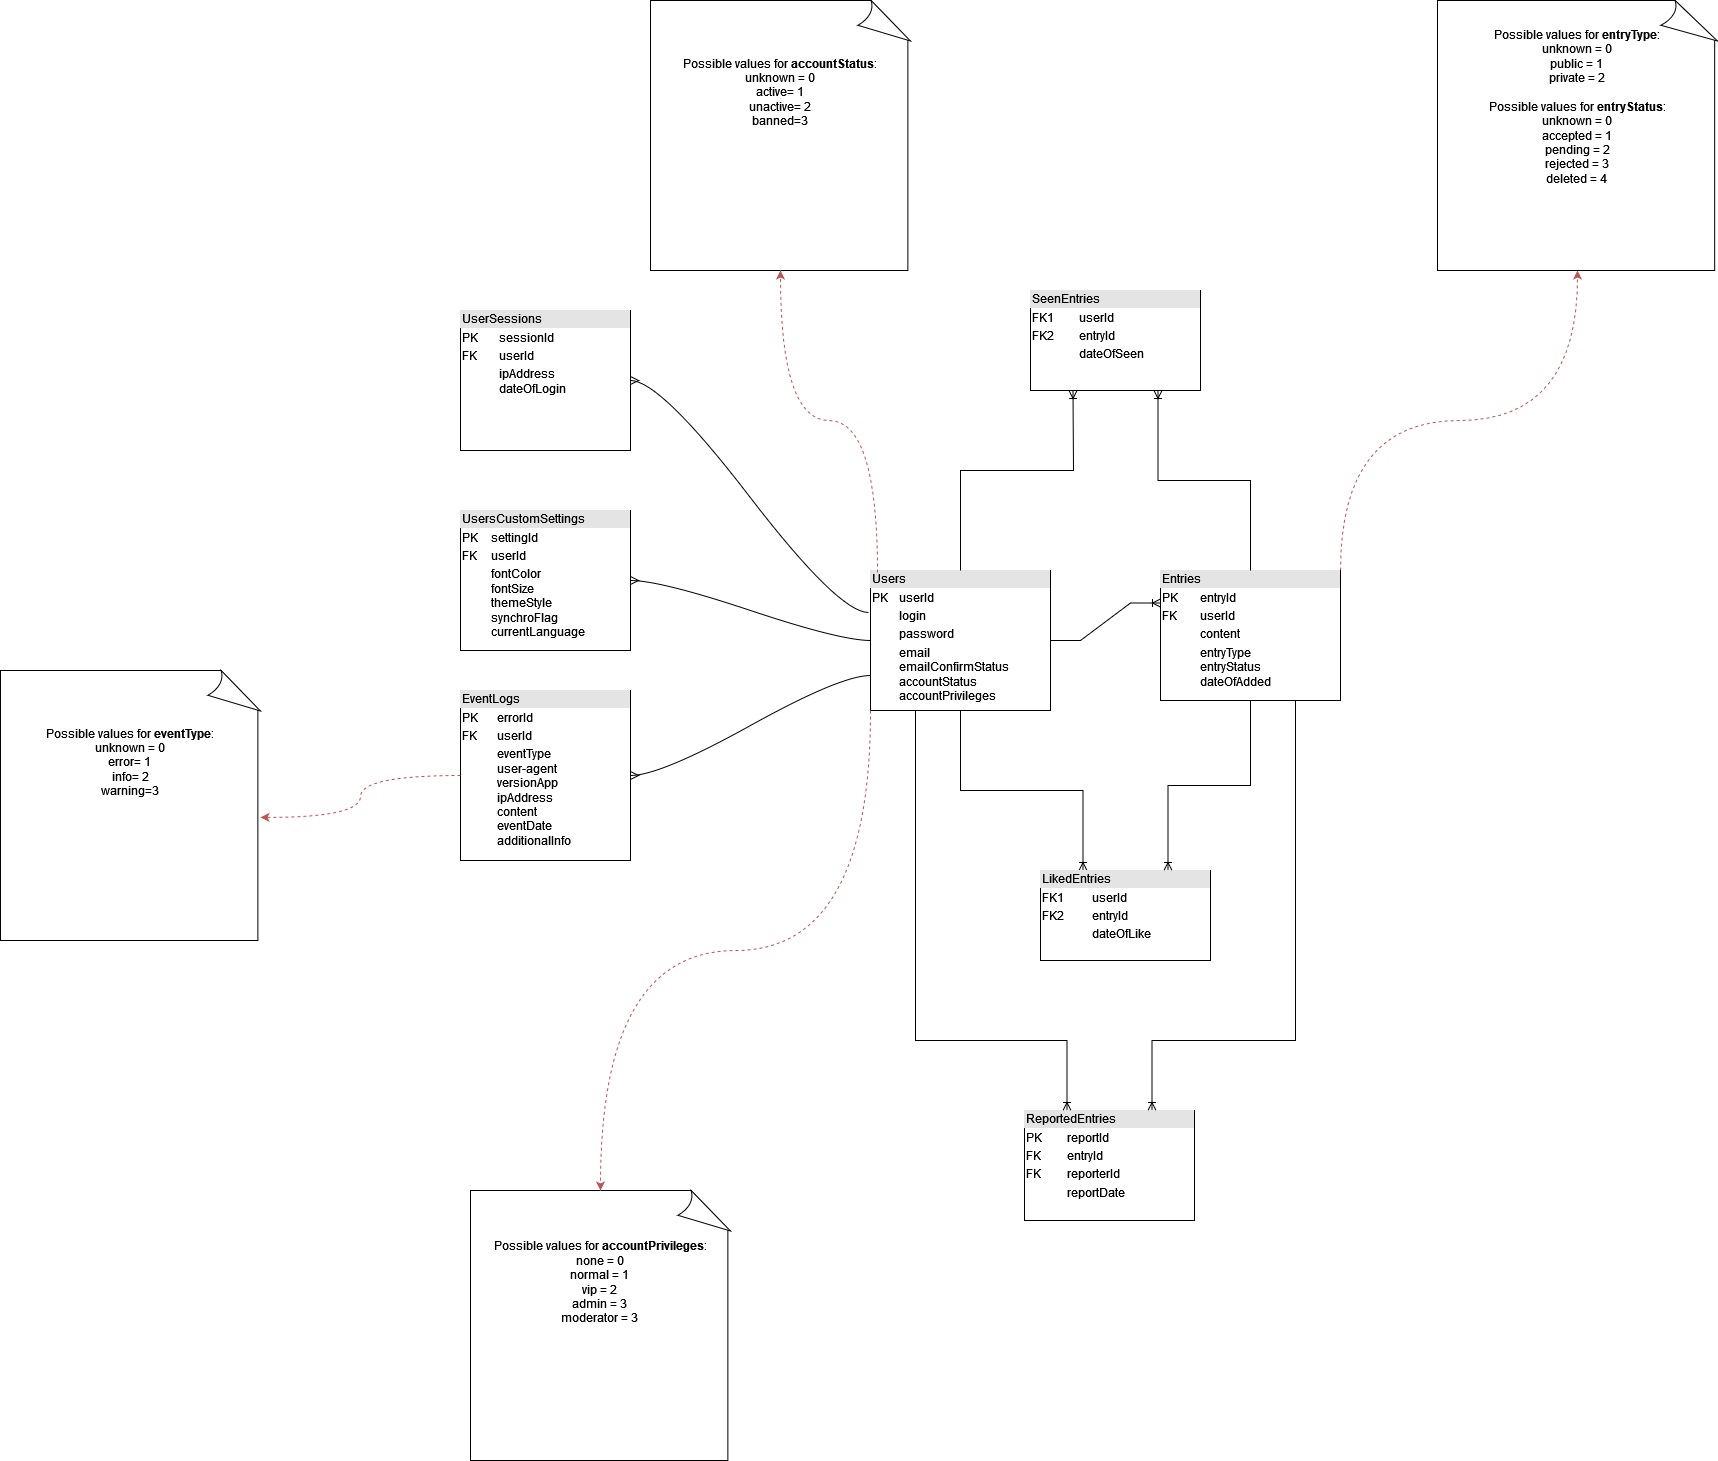

The diagram above was exported from draw.io. Its source (the exported page's mxGraphModel, read from the mxfile embedded in the PNG):
<mxGraphModel dx="2249" dy="1921" grid="1" gridSize="10" guides="1" tooltips="1" connect="1" arrows="1" fold="1" page="1" pageScale="1" pageWidth="827" pageHeight="1169" math="0" shadow="0">
  <root>
    <mxCell id="0" />
    <mxCell id="1" parent="0" />
    <mxCell id="aOJfgXZlWuw3KEDvXBZ--6" style="edgeStyle=orthogonalEdgeStyle;rounded=0;orthogonalLoop=1;jettySize=auto;html=1;exitX=0.5;exitY=1;exitDx=0;exitDy=0;entryX=0.25;entryY=0;entryDx=0;entryDy=0;endArrow=ERoneToMany;endFill=0;startArrow=none;startFill=0;" parent="1" source="vLxNUCJsegHeDRHh2L3Q-1" target="vLxNUCJsegHeDRHh2L3Q-3" edge="1">
      <mxGeometry relative="1" as="geometry" />
    </mxCell>
    <mxCell id="vLxNUCJsegHeDRHh2L3Q-1" value="&lt;div style=&quot;box-sizing: border-box ; width: 100% ; background: #e4e4e4 ; padding: 2px&quot;&gt;Users&lt;/div&gt;&lt;table style=&quot;width: 100% ; font-size: 1em&quot; cellspacing=&quot;0&quot; cellpadding=&quot;2&quot;&gt;&lt;tbody&gt;&lt;tr&gt;&lt;td&gt;PK&lt;/td&gt;&lt;td&gt;userId&lt;/td&gt;&lt;/tr&gt;&lt;tr&gt;&lt;td&gt;&lt;br&gt;&lt;/td&gt;&lt;td&gt;login&lt;br&gt;&lt;/td&gt;&lt;/tr&gt;&lt;tr&gt;&lt;td&gt;&lt;br&gt;&lt;/td&gt;&lt;td&gt;password&lt;/td&gt;&lt;/tr&gt;&lt;tr&gt;&lt;td&gt;&lt;br&gt;&lt;/td&gt;&lt;td&gt;email&lt;br&gt;emailConfirmStatus&lt;br&gt;accountStatus&lt;br&gt;accountPrivileges&lt;br&gt;&lt;/td&gt;&lt;/tr&gt;&lt;/tbody&gt;&lt;/table&gt;" style="verticalAlign=top;align=left;overflow=fill;html=1;" parent="1" vertex="1">
      <mxGeometry x="260" y="60" width="180" height="140" as="geometry" />
    </mxCell>
    <mxCell id="vLxNUCJsegHeDRHh2L3Q-7" style="edgeStyle=orthogonalEdgeStyle;rounded=0;orthogonalLoop=1;jettySize=auto;html=1;exitX=1;exitY=0;exitDx=0;exitDy=0;entryX=0.5;entryY=1;entryDx=0;entryDy=0;entryPerimeter=0;curved=1;dashed=1;fillColor=#f8cecc;strokeColor=#b85450;" parent="1" source="vLxNUCJsegHeDRHh2L3Q-2" target="vLxNUCJsegHeDRHh2L3Q-6" edge="1">
      <mxGeometry relative="1" as="geometry" />
    </mxCell>
    <mxCell id="vLxNUCJsegHeDRHh2L3Q-2" value="&lt;div style=&quot;box-sizing: border-box ; width: 100% ; background: #e4e4e4 ; padding: 2px&quot;&gt;Entries&lt;/div&gt;&lt;table style=&quot;width: 100% ; font-size: 1em&quot; cellspacing=&quot;0&quot; cellpadding=&quot;2&quot;&gt;&lt;tbody&gt;&lt;tr&gt;&lt;td&gt;PK&lt;/td&gt;&lt;td&gt;entryId&lt;/td&gt;&lt;/tr&gt;&lt;tr&gt;&lt;td&gt;FK&lt;/td&gt;&lt;td&gt;userId&lt;br&gt;&lt;/td&gt;&lt;/tr&gt;&lt;tr&gt;&lt;td&gt;&lt;br&gt;&lt;/td&gt;&lt;td&gt;content&lt;/td&gt;&lt;/tr&gt;&lt;tr&gt;&lt;td&gt;&lt;br&gt;&lt;/td&gt;&lt;td&gt;entryType&lt;br&gt;entryStatus&lt;br&gt;dateOfAdded&lt;br&gt;&lt;br&gt;&lt;/td&gt;&lt;/tr&gt;&lt;/tbody&gt;&lt;/table&gt;" style="verticalAlign=top;align=left;overflow=fill;html=1;" parent="1" vertex="1">
      <mxGeometry x="550" y="60" width="180" height="130" as="geometry" />
    </mxCell>
    <mxCell id="vLxNUCJsegHeDRHh2L3Q-3" value="&lt;div style=&quot;box-sizing: border-box ; width: 100% ; background: #e4e4e4 ; padding: 2px&quot;&gt;LikedEntries&lt;br&gt;&lt;/div&gt;&lt;table style=&quot;width: 100% ; font-size: 1em&quot; cellspacing=&quot;0&quot; cellpadding=&quot;2&quot;&gt;&lt;tbody&gt;&lt;tr&gt;&lt;td&gt;FK1&lt;/td&gt;&lt;td&gt;userId&lt;/td&gt;&lt;/tr&gt;&lt;tr&gt;&lt;td&gt;FK2&lt;/td&gt;&lt;td&gt;entryId&lt;/td&gt;&lt;/tr&gt;&lt;tr&gt;&lt;td&gt;&lt;br&gt;&lt;/td&gt;&lt;td&gt;dateOfLike&lt;/td&gt;&lt;/tr&gt;&lt;/tbody&gt;&lt;/table&gt;" style="verticalAlign=top;align=left;overflow=fill;html=1;" parent="1" vertex="1">
      <mxGeometry x="430" y="360" width="170" height="90" as="geometry" />
    </mxCell>
    <mxCell id="vLxNUCJsegHeDRHh2L3Q-6" value="&lt;div&gt;Possible values for &lt;b&gt;entryType&lt;/b&gt;:&lt;/div&gt;&lt;div&gt;unknown = 0&lt;br&gt;&lt;/div&gt;&lt;div&gt;public = 1&lt;br&gt;&lt;/div&gt;&lt;div&gt;private = 2&lt;br&gt;&lt;/div&gt;&lt;div&gt;&lt;br&gt;&lt;/div&gt;&lt;div&gt;Possible values for &lt;b&gt;entryStatus&lt;/b&gt;:&lt;/div&gt;&lt;div&gt;unknown = 0&lt;/div&gt;&lt;div&gt;accepted = 1&lt;/div&gt;&lt;div&gt;pending = 2&lt;/div&gt;&lt;div&gt;rejected = 3&lt;/div&gt;&lt;div&gt;deleted = 4&lt;br&gt;&lt;/div&gt;&lt;div&gt;&lt;br&gt;&lt;/div&gt;&lt;div&gt;&lt;br&gt;&lt;/div&gt;&lt;div&gt;&lt;br&gt;&lt;/div&gt;&lt;div&gt;&lt;br&gt;&lt;/div&gt;" style="whiteSpace=wrap;html=1;shape=mxgraph.basic.document" parent="1" vertex="1">
      <mxGeometry x="827" y="-510" width="280" height="270" as="geometry" />
    </mxCell>
    <mxCell id="aOJfgXZlWuw3KEDvXBZ--1" value="" style="edgeStyle=entityRelationEdgeStyle;fontSize=12;html=1;endArrow=ERoneToMany;rounded=0;entryX=0;entryY=0.25;entryDx=0;entryDy=0;exitX=1;exitY=0.5;exitDx=0;exitDy=0;" parent="1" source="vLxNUCJsegHeDRHh2L3Q-1" target="vLxNUCJsegHeDRHh2L3Q-2" edge="1">
      <mxGeometry width="100" height="100" relative="1" as="geometry">
        <mxPoint x="440" y="160" as="sourcePoint" />
        <mxPoint x="540" y="60" as="targetPoint" />
      </mxGeometry>
    </mxCell>
    <mxCell id="aOJfgXZlWuw3KEDvXBZ--2" value="&lt;div&gt;Possible values for &lt;b&gt;accountStatus&lt;/b&gt;:&lt;/div&gt;&lt;div&gt;unknown = 0&lt;br&gt;&lt;/div&gt;&lt;div&gt;active= 1&lt;br&gt;&lt;/div&gt;&lt;div&gt;unactive= 2&lt;/div&gt;&lt;div&gt;banned=3&lt;br&gt;&lt;/div&gt;&lt;div&gt;&lt;br&gt;&lt;/div&gt;&lt;br&gt;&lt;div&gt;&lt;br&gt;&lt;/div&gt;&lt;div&gt;&lt;br&gt;&lt;/div&gt;&lt;div&gt;&lt;br&gt;&lt;/div&gt;&lt;div&gt;&lt;br&gt;&lt;/div&gt;" style="whiteSpace=wrap;html=1;shape=mxgraph.basic.document" parent="1" vertex="1">
      <mxGeometry x="40" y="-510" width="260" height="270" as="geometry" />
    </mxCell>
    <mxCell id="aOJfgXZlWuw3KEDvXBZ--3" style="edgeStyle=orthogonalEdgeStyle;rounded=0;orthogonalLoop=1;jettySize=auto;html=1;exitX=0.039;exitY=0.014;exitDx=0;exitDy=0;entryX=0.5;entryY=1;entryDx=0;entryDy=0;entryPerimeter=0;curved=1;dashed=1;fillColor=#f8cecc;strokeColor=#b85450;exitPerimeter=0;" parent="1" source="vLxNUCJsegHeDRHh2L3Q-1" target="aOJfgXZlWuw3KEDvXBZ--2" edge="1">
      <mxGeometry relative="1" as="geometry">
        <mxPoint x="310" y="40" as="sourcePoint" />
        <mxPoint x="430" y="-110" as="targetPoint" />
      </mxGeometry>
    </mxCell>
    <mxCell id="aOJfgXZlWuw3KEDvXBZ--7" style="edgeStyle=orthogonalEdgeStyle;rounded=0;orthogonalLoop=1;jettySize=auto;html=1;exitX=0.5;exitY=1;exitDx=0;exitDy=0;entryX=0.75;entryY=0;entryDx=0;entryDy=0;endArrow=ERoneToMany;endFill=0;startArrow=none;startFill=0;" parent="1" source="vLxNUCJsegHeDRHh2L3Q-2" target="vLxNUCJsegHeDRHh2L3Q-3" edge="1">
      <mxGeometry relative="1" as="geometry">
        <mxPoint x="448.75" y="140" as="sourcePoint" />
        <mxPoint x="561.25" y="320" as="targetPoint" />
      </mxGeometry>
    </mxCell>
    <mxCell id="udRxviDKNHA2CcgJPBYD-5" style="edgeStyle=orthogonalEdgeStyle;rounded=0;orthogonalLoop=1;jettySize=auto;html=1;exitX=0.75;exitY=1;exitDx=0;exitDy=0;entryX=0.5;entryY=0;entryDx=0;entryDy=0;startArrow=ERoneToMany;startFill=0;endArrow=none;endFill=0;" parent="1" source="udRxviDKNHA2CcgJPBYD-1" target="vLxNUCJsegHeDRHh2L3Q-2" edge="1">
      <mxGeometry relative="1" as="geometry" />
    </mxCell>
    <mxCell id="udRxviDKNHA2CcgJPBYD-1" value="&lt;div style=&quot;box-sizing: border-box ; width: 100% ; background: #e4e4e4 ; padding: 2px&quot;&gt;SeenEntries&lt;br&gt;&lt;/div&gt;&lt;table style=&quot;width: 100% ; font-size: 1em&quot; cellspacing=&quot;0&quot; cellpadding=&quot;2&quot;&gt;&lt;tbody&gt;&lt;tr&gt;&lt;td&gt;FK1&lt;/td&gt;&lt;td&gt;userId&lt;/td&gt;&lt;/tr&gt;&lt;tr&gt;&lt;td&gt;FK2&lt;/td&gt;&lt;td&gt;entryId&lt;/td&gt;&lt;/tr&gt;&lt;tr&gt;&lt;td&gt;&lt;br&gt;&lt;/td&gt;&lt;td&gt;dateOfSeen&lt;/td&gt;&lt;/tr&gt;&lt;/tbody&gt;&lt;/table&gt;" style="verticalAlign=top;align=left;overflow=fill;html=1;" parent="1" vertex="1">
      <mxGeometry x="420" y="-220" width="170" height="100" as="geometry" />
    </mxCell>
    <mxCell id="udRxviDKNHA2CcgJPBYD-4" value="" style="endArrow=ERoneToMany;html=1;rounded=0;exitX=0.5;exitY=0;exitDx=0;exitDy=0;entryX=0.25;entryY=1;entryDx=0;entryDy=0;endFill=0;" parent="1" source="vLxNUCJsegHeDRHh2L3Q-1" target="udRxviDKNHA2CcgJPBYD-1" edge="1">
      <mxGeometry relative="1" as="geometry">
        <mxPoint x="400" as="sourcePoint" />
        <mxPoint x="560" as="targetPoint" />
        <Array as="points">
          <mxPoint x="350" y="-40" />
          <mxPoint x="463" y="-40" />
        </Array>
      </mxGeometry>
    </mxCell>
    <mxCell id="udRxviDKNHA2CcgJPBYD-9" value="&lt;div&gt;Possible values for &lt;b&gt;accountPrivileges&lt;/b&gt;:&lt;/div&gt;&lt;div&gt;none = 0&lt;br&gt;&lt;/div&gt;&lt;div&gt;normal = 1&lt;br&gt;&lt;/div&gt;&lt;div&gt;vip = 2&lt;br&gt;&lt;/div&gt;&lt;div&gt;admin = 3&lt;br&gt;&lt;/div&gt;&lt;div&gt;moderator = 3&lt;br&gt;&lt;/div&gt;&lt;div&gt;&lt;br&gt;&lt;/div&gt;&lt;br&gt;&lt;div&gt;&lt;br&gt;&lt;/div&gt;&lt;div&gt;&lt;br&gt;&lt;/div&gt;&lt;div&gt;&lt;br&gt;&lt;/div&gt;&lt;div&gt;&lt;br&gt;&lt;/div&gt;" style="whiteSpace=wrap;html=1;shape=mxgraph.basic.document" parent="1" vertex="1">
      <mxGeometry x="-140" y="680" width="260" height="270" as="geometry" />
    </mxCell>
    <mxCell id="udRxviDKNHA2CcgJPBYD-10" style="edgeStyle=orthogonalEdgeStyle;rounded=0;orthogonalLoop=1;jettySize=auto;html=1;exitX=0;exitY=1;exitDx=0;exitDy=0;entryX=0.5;entryY=0;entryDx=0;entryDy=0;entryPerimeter=0;curved=1;dashed=1;fillColor=#f8cecc;strokeColor=#b85450;" parent="1" source="vLxNUCJsegHeDRHh2L3Q-1" target="udRxviDKNHA2CcgJPBYD-9" edge="1">
      <mxGeometry relative="1" as="geometry">
        <mxPoint x="235" y="270" as="sourcePoint" />
        <mxPoint x="20" y="90" as="targetPoint" />
      </mxGeometry>
    </mxCell>
    <mxCell id="udRxviDKNHA2CcgJPBYD-11" value="&lt;div style=&quot;box-sizing: border-box ; width: 100% ; background: #e4e4e4 ; padding: 2px&quot;&gt;EventLogs&lt;br&gt;&lt;/div&gt;&lt;table style=&quot;width: 100% ; font-size: 1em&quot; cellspacing=&quot;0&quot; cellpadding=&quot;2&quot;&gt;&lt;tbody&gt;&lt;tr&gt;&lt;td&gt;PK&lt;/td&gt;&lt;td&gt;errorId&lt;/td&gt;&lt;/tr&gt;&lt;tr&gt;&lt;td&gt;FK&lt;/td&gt;&lt;td&gt;userId&lt;/td&gt;&lt;/tr&gt;&lt;tr&gt;&lt;td&gt;&lt;br&gt;&lt;/td&gt;&lt;td&gt;eventType&lt;br&gt;user-agent&lt;br&gt;versionApp&lt;br&gt;ipAddress&lt;br&gt;content&lt;br&gt;eventDate&lt;br&gt;additionalInfo&lt;br&gt;&lt;/td&gt;&lt;/tr&gt;&lt;/tbody&gt;&lt;/table&gt;" style="verticalAlign=top;align=left;overflow=fill;html=1;" parent="1" vertex="1">
      <mxGeometry x="-150" y="180" width="170" height="170" as="geometry" />
    </mxCell>
    <mxCell id="udRxviDKNHA2CcgJPBYD-12" value="" style="edgeStyle=entityRelationEdgeStyle;fontSize=12;html=1;endArrow=none;startArrow=ERmany;rounded=0;curved=1;exitX=1;exitY=0.5;exitDx=0;exitDy=0;entryX=0;entryY=0.75;entryDx=0;entryDy=0;endFill=0;" parent="1" source="udRxviDKNHA2CcgJPBYD-11" target="vLxNUCJsegHeDRHh2L3Q-1" edge="1">
      <mxGeometry width="100" height="100" relative="1" as="geometry">
        <mxPoint x="140" y="180" as="sourcePoint" />
        <mxPoint x="240" y="80" as="targetPoint" />
      </mxGeometry>
    </mxCell>
    <mxCell id="udRxviDKNHA2CcgJPBYD-16" value="&lt;div style=&quot;box-sizing: border-box ; width: 100% ; background: #e4e4e4 ; padding: 2px&quot;&gt;UsersCustomSettings&lt;br&gt;&lt;/div&gt;&lt;table style=&quot;width: 100% ; font-size: 1em&quot; cellspacing=&quot;0&quot; cellpadding=&quot;2&quot;&gt;&lt;tbody&gt;&lt;tr&gt;&lt;td&gt;PK&lt;/td&gt;&lt;td&gt;settingId&lt;/td&gt;&lt;/tr&gt;&lt;tr&gt;&lt;td&gt;FK&lt;/td&gt;&lt;td&gt;userId&lt;/td&gt;&lt;/tr&gt;&lt;tr&gt;&lt;td&gt;&lt;br&gt;&lt;/td&gt;&lt;td&gt;fontColor&lt;br&gt;fontSize&lt;br&gt;themeStyle&lt;br&gt;synchroFlag&lt;br&gt;currentLanguage&lt;br&gt;&lt;br&gt;&lt;/td&gt;&lt;/tr&gt;&lt;/tbody&gt;&lt;/table&gt;" style="verticalAlign=top;align=left;overflow=fill;html=1;" parent="1" vertex="1">
      <mxGeometry x="-150" width="170" height="140" as="geometry" />
    </mxCell>
    <mxCell id="udRxviDKNHA2CcgJPBYD-17" value="" style="edgeStyle=entityRelationEdgeStyle;fontSize=12;html=1;endArrow=none;startArrow=ERmany;rounded=0;curved=1;exitX=1;exitY=0.5;exitDx=0;exitDy=0;entryX=0;entryY=0.5;entryDx=0;entryDy=0;endFill=0;" parent="1" source="udRxviDKNHA2CcgJPBYD-16" target="vLxNUCJsegHeDRHh2L3Q-1" edge="1">
      <mxGeometry width="100" height="100" relative="1" as="geometry">
        <mxPoint x="80" y="115" as="sourcePoint" />
        <mxPoint x="320" y="42.5" as="targetPoint" />
      </mxGeometry>
    </mxCell>
    <mxCell id="udRxviDKNHA2CcgJPBYD-19" value="&lt;div style=&quot;box-sizing: border-box ; width: 100% ; background: #e4e4e4 ; padding: 2px&quot;&gt;UserSessions&lt;br&gt;&lt;/div&gt;&lt;table style=&quot;width: 100% ; font-size: 1em&quot; cellspacing=&quot;0&quot; cellpadding=&quot;2&quot;&gt;&lt;tbody&gt;&lt;tr&gt;&lt;td&gt;PK&lt;/td&gt;&lt;td&gt;sessionId&lt;/td&gt;&lt;/tr&gt;&lt;tr&gt;&lt;td&gt;FK&lt;/td&gt;&lt;td&gt;userId&lt;/td&gt;&lt;/tr&gt;&lt;tr&gt;&lt;td&gt;&lt;br&gt;&lt;br&gt;&lt;/td&gt;&lt;td&gt;ipAddress&lt;br&gt;dateOfLogin&lt;br&gt;&lt;br&gt;&lt;br&gt;&lt;br&gt;&lt;br&gt;&lt;/td&gt;&lt;/tr&gt;&lt;/tbody&gt;&lt;/table&gt;" style="verticalAlign=top;align=left;overflow=fill;html=1;" parent="1" vertex="1">
      <mxGeometry x="-150" y="-200" width="170" height="140" as="geometry" />
    </mxCell>
    <mxCell id="udRxviDKNHA2CcgJPBYD-20" value="" style="edgeStyle=entityRelationEdgeStyle;fontSize=12;html=1;endArrow=none;startArrow=ERmany;rounded=0;curved=1;exitX=1;exitY=0.5;exitDx=0;exitDy=0;entryX=-0.011;entryY=0.3;entryDx=0;entryDy=0;endFill=0;entryPerimeter=0;" parent="1" source="udRxviDKNHA2CcgJPBYD-19" target="vLxNUCJsegHeDRHh2L3Q-1" edge="1">
      <mxGeometry width="100" height="100" relative="1" as="geometry">
        <mxPoint x="30" y="80" as="sourcePoint" />
        <mxPoint x="270" y="140" as="targetPoint" />
      </mxGeometry>
    </mxCell>
    <mxCell id="udRxviDKNHA2CcgJPBYD-21" value="&lt;div style=&quot;box-sizing: border-box ; width: 100% ; background: #e4e4e4 ; padding: 2px&quot;&gt;ReportedEntries&lt;br&gt;&lt;/div&gt;&lt;table style=&quot;width: 100% ; font-size: 1em&quot; cellspacing=&quot;0&quot; cellpadding=&quot;2&quot;&gt;&lt;tbody&gt;&lt;tr&gt;&lt;td&gt;PK&lt;/td&gt;&lt;td&gt;reportId&lt;/td&gt;&lt;/tr&gt;&lt;tr&gt;&lt;td&gt;FK&lt;/td&gt;&lt;td&gt;entryId&lt;/td&gt;&lt;/tr&gt;&lt;tr&gt;&lt;td&gt;FK&lt;br&gt;&lt;/td&gt;&lt;td&gt;reporterId&lt;br&gt;&lt;/td&gt;&lt;/tr&gt;&lt;tr&gt;&lt;td&gt;&lt;br&gt;&lt;/td&gt;&lt;td&gt;reportDate&lt;br&gt;&lt;/td&gt;&lt;/tr&gt;&lt;tr&gt;&lt;td&gt;&lt;br&gt;&lt;/td&gt;&lt;td&gt;&lt;br&gt;&lt;/td&gt;&lt;/tr&gt;&lt;/tbody&gt;&lt;/table&gt;" style="verticalAlign=top;align=left;overflow=fill;html=1;" parent="1" vertex="1">
      <mxGeometry x="414" y="600" width="170" height="110" as="geometry" />
    </mxCell>
    <mxCell id="udRxviDKNHA2CcgJPBYD-22" style="edgeStyle=orthogonalEdgeStyle;rounded=0;orthogonalLoop=1;jettySize=auto;html=1;exitX=0.25;exitY=1;exitDx=0;exitDy=0;entryX=0.25;entryY=0;entryDx=0;entryDy=0;endArrow=ERoneToMany;endFill=0;startArrow=none;startFill=0;" parent="1" source="vLxNUCJsegHeDRHh2L3Q-1" target="udRxviDKNHA2CcgJPBYD-21" edge="1">
      <mxGeometry relative="1" as="geometry">
        <mxPoint x="360" y="210" as="sourcePoint" />
        <mxPoint x="482.5" y="370" as="targetPoint" />
        <Array as="points">
          <mxPoint x="305" y="530" />
          <mxPoint x="457" y="530" />
        </Array>
      </mxGeometry>
    </mxCell>
    <mxCell id="udRxviDKNHA2CcgJPBYD-23" style="edgeStyle=orthogonalEdgeStyle;rounded=0;orthogonalLoop=1;jettySize=auto;html=1;exitX=0.75;exitY=1;exitDx=0;exitDy=0;entryX=0.75;entryY=0;entryDx=0;entryDy=0;endArrow=ERoneToMany;endFill=0;startArrow=none;startFill=0;" parent="1" source="vLxNUCJsegHeDRHh2L3Q-2" target="udRxviDKNHA2CcgJPBYD-21" edge="1">
      <mxGeometry relative="1" as="geometry">
        <mxPoint x="650" y="200" as="sourcePoint" />
        <mxPoint x="567.5" y="370" as="targetPoint" />
        <Array as="points">
          <mxPoint x="685" y="530" />
          <mxPoint x="542" y="530" />
        </Array>
      </mxGeometry>
    </mxCell>
    <mxCell id="udRxviDKNHA2CcgJPBYD-26" value="&lt;div&gt;Possible values for &lt;b&gt;eventType&lt;/b&gt;:&lt;/div&gt;&lt;div&gt;unknown = 0&lt;br&gt;&lt;/div&gt;&lt;div&gt;error= 1&lt;br&gt;&lt;/div&gt;&lt;div&gt;info= 2&lt;/div&gt;&lt;div&gt;warning=3&lt;br&gt;&lt;/div&gt;&lt;div&gt;&lt;br&gt;&lt;/div&gt;&lt;br&gt;&lt;div&gt;&lt;br&gt;&lt;/div&gt;&lt;div&gt;&lt;br&gt;&lt;/div&gt;&lt;div&gt;&lt;br&gt;&lt;/div&gt;&lt;div&gt;&lt;br&gt;&lt;/div&gt;" style="whiteSpace=wrap;html=1;shape=mxgraph.basic.document" parent="1" vertex="1">
      <mxGeometry x="-610" y="160" width="260" height="270" as="geometry" />
    </mxCell>
    <mxCell id="udRxviDKNHA2CcgJPBYD-27" style="edgeStyle=orthogonalEdgeStyle;rounded=0;orthogonalLoop=1;jettySize=auto;html=1;exitX=0;exitY=0.5;exitDx=0;exitDy=0;entryX=1;entryY=0.544;entryDx=0;entryDy=0;entryPerimeter=0;curved=1;dashed=1;fillColor=#f8cecc;strokeColor=#b85450;" parent="1" source="udRxviDKNHA2CcgJPBYD-11" target="udRxviDKNHA2CcgJPBYD-26" edge="1">
      <mxGeometry relative="1" as="geometry">
        <mxPoint x="270" y="210" as="sourcePoint" />
        <mxPoint y="690" as="targetPoint" />
      </mxGeometry>
    </mxCell>
  </root>
</mxGraphModel>